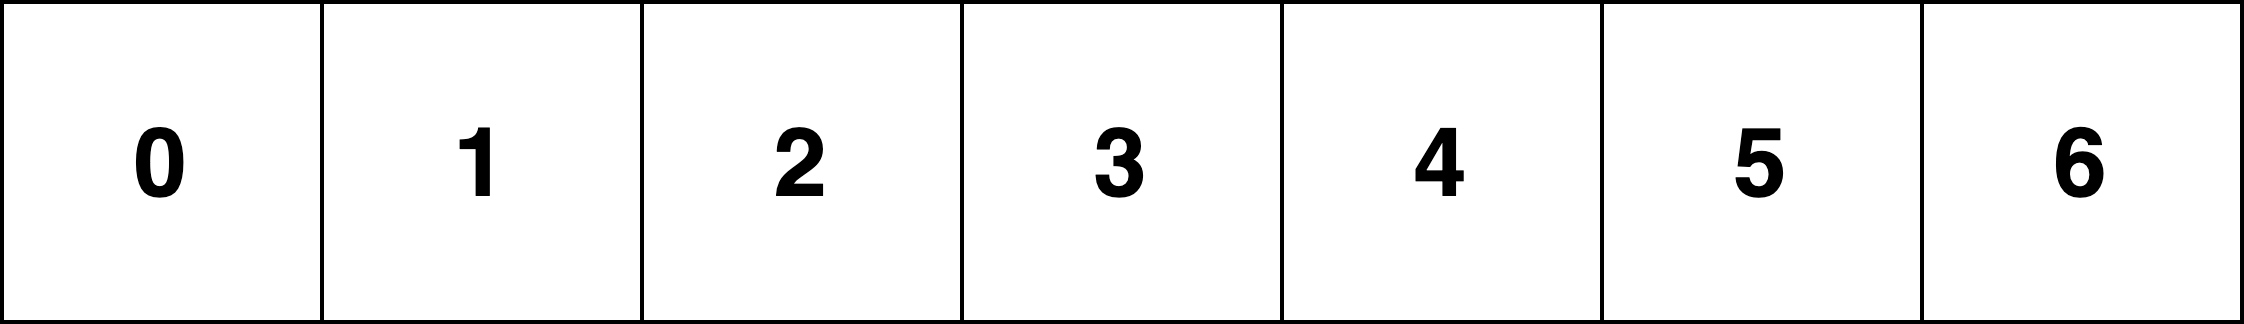

The diagram above was exported from draw.io. Its source (the exported page's mxGraphModel, read from the mxfile embedded in the PNG):
<mxGraphModel dx="932" dy="551" grid="1" gridSize="10" guides="1" tooltips="1" connect="1" arrows="1" fold="1" page="1" pageScale="1" pageWidth="850" pageHeight="1100" math="0" shadow="0">
  <root>
    <mxCell id="0" />
    <mxCell id="1" parent="0" />
    <mxCell id="2" value="&lt;font style=&quot;font-size: 24px&quot;&gt;&lt;b&gt;0&lt;/b&gt;&lt;/font&gt;" style="rounded=0;whiteSpace=wrap;html=1;" vertex="1" parent="1">
      <mxGeometry x="120" y="600" width="80" height="80" as="geometry" />
    </mxCell>
    <mxCell id="3" value="&lt;font style=&quot;font-size: 24px&quot;&gt;&lt;b&gt;1&lt;/b&gt;&lt;/font&gt;" style="rounded=0;whiteSpace=wrap;html=1;" vertex="1" parent="1">
      <mxGeometry x="200" y="600" width="80" height="80" as="geometry" />
    </mxCell>
    <mxCell id="4" value="&lt;font style=&quot;font-size: 24px&quot;&gt;&lt;b&gt;2&lt;/b&gt;&lt;/font&gt;" style="rounded=0;whiteSpace=wrap;html=1;" vertex="1" parent="1">
      <mxGeometry x="280" y="600" width="80" height="80" as="geometry" />
    </mxCell>
    <mxCell id="5" value="&lt;font style=&quot;font-size: 24px&quot;&gt;&lt;b&gt;3&lt;/b&gt;&lt;/font&gt;" style="rounded=0;whiteSpace=wrap;html=1;" vertex="1" parent="1">
      <mxGeometry x="360" y="600" width="80" height="80" as="geometry" />
    </mxCell>
    <mxCell id="6" value="&lt;font style=&quot;font-size: 24px&quot;&gt;&lt;b&gt;4&lt;/b&gt;&lt;/font&gt;" style="rounded=0;whiteSpace=wrap;html=1;" vertex="1" parent="1">
      <mxGeometry x="440" y="600" width="80" height="80" as="geometry" />
    </mxCell>
    <mxCell id="7" value="&lt;font style=&quot;font-size: 24px&quot;&gt;&lt;b&gt;5&lt;/b&gt;&lt;/font&gt;" style="rounded=0;whiteSpace=wrap;html=1;" vertex="1" parent="1">
      <mxGeometry x="520" y="600" width="80" height="80" as="geometry" />
    </mxCell>
    <mxCell id="8" value="&lt;font style=&quot;font-size: 24px&quot;&gt;&lt;b&gt;6&lt;/b&gt;&lt;/font&gt;" style="rounded=0;whiteSpace=wrap;html=1;" vertex="1" parent="1">
      <mxGeometry x="600" y="600" width="80" height="80" as="geometry" />
    </mxCell>
  </root>
</mxGraphModel>